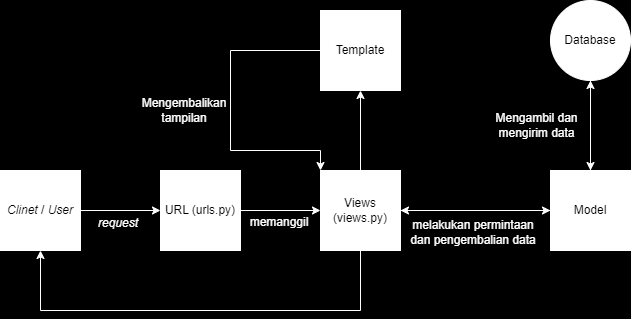

The diagram above was exported from draw.io. Its source (the exported page's mxGraphModel, read from the mxfile embedded in the PNG):
<mxGraphModel dx="1009" dy="542" grid="0" gridSize="10" guides="1" tooltips="1" connect="1" arrows="1" fold="1" page="1" pageScale="1" pageWidth="827" pageHeight="1169" background="#000000" math="0" shadow="0">
  <root>
    <mxCell id="0" />
    <mxCell id="1" parent="0" />
    <mxCell id="mh0U-Pu1hXOBj3of4ogv-3" value="" style="edgeStyle=orthogonalEdgeStyle;rounded=0;orthogonalLoop=1;jettySize=auto;html=1;strokeColor=#FFFFFF;" edge="1" parent="1" source="mh0U-Pu1hXOBj3of4ogv-1" target="mh0U-Pu1hXOBj3of4ogv-2">
      <mxGeometry relative="1" as="geometry" />
    </mxCell>
    <mxCell id="mh0U-Pu1hXOBj3of4ogv-1" value="&lt;i&gt;Clinet &lt;/i&gt;/ &lt;i&gt;User&lt;/i&gt;" style="whiteSpace=wrap;html=1;aspect=fixed;strokeColor=#FFFFFF;" vertex="1" parent="1">
      <mxGeometry x="140" y="230" width="80" height="80" as="geometry" />
    </mxCell>
    <mxCell id="mh0U-Pu1hXOBj3of4ogv-5" value="" style="edgeStyle=orthogonalEdgeStyle;rounded=0;orthogonalLoop=1;jettySize=auto;html=1;strokeColor=#FFFFFF;" edge="1" parent="1" source="mh0U-Pu1hXOBj3of4ogv-2" target="mh0U-Pu1hXOBj3of4ogv-4">
      <mxGeometry relative="1" as="geometry" />
    </mxCell>
    <mxCell id="mh0U-Pu1hXOBj3of4ogv-2" value="URL (urls.py)" style="whiteSpace=wrap;html=1;aspect=fixed;strokeColor=#FFFFFF;" vertex="1" parent="1">
      <mxGeometry x="300" y="230" width="80" height="80" as="geometry" />
    </mxCell>
    <mxCell id="mh0U-Pu1hXOBj3of4ogv-7" value="" style="edgeStyle=orthogonalEdgeStyle;rounded=0;orthogonalLoop=1;jettySize=auto;html=1;strokeColor=#FFFFFF;" edge="1" parent="1" source="mh0U-Pu1hXOBj3of4ogv-4" target="mh0U-Pu1hXOBj3of4ogv-6">
      <mxGeometry relative="1" as="geometry" />
    </mxCell>
    <mxCell id="mh0U-Pu1hXOBj3of4ogv-9" value="" style="edgeStyle=orthogonalEdgeStyle;rounded=0;orthogonalLoop=1;jettySize=auto;html=1;strokeColor=#FFFFFF;" edge="1" parent="1" source="mh0U-Pu1hXOBj3of4ogv-4" target="mh0U-Pu1hXOBj3of4ogv-8">
      <mxGeometry relative="1" as="geometry" />
    </mxCell>
    <mxCell id="mh0U-Pu1hXOBj3of4ogv-4" value="Views (views.py)" style="whiteSpace=wrap;html=1;aspect=fixed;strokeColor=#FFFFFF;" vertex="1" parent="1">
      <mxGeometry x="460" y="230" width="80" height="80" as="geometry" />
    </mxCell>
    <mxCell id="mh0U-Pu1hXOBj3of4ogv-12" value="" style="edgeStyle=orthogonalEdgeStyle;rounded=0;orthogonalLoop=1;jettySize=auto;html=1;strokeColor=#FFFFFF;" edge="1" parent="1" source="mh0U-Pu1hXOBj3of4ogv-6" target="mh0U-Pu1hXOBj3of4ogv-11">
      <mxGeometry relative="1" as="geometry" />
    </mxCell>
    <mxCell id="mh0U-Pu1hXOBj3of4ogv-24" value="" style="edgeStyle=orthogonalEdgeStyle;rounded=0;orthogonalLoop=1;jettySize=auto;html=1;strokeColor=#FFFFFF;" edge="1" parent="1" source="mh0U-Pu1hXOBj3of4ogv-6" target="mh0U-Pu1hXOBj3of4ogv-4">
      <mxGeometry relative="1" as="geometry" />
    </mxCell>
    <mxCell id="mh0U-Pu1hXOBj3of4ogv-6" value="Model" style="whiteSpace=wrap;html=1;aspect=fixed;strokeColor=#FFFFFF;" vertex="1" parent="1">
      <mxGeometry x="690" y="230" width="80" height="80" as="geometry" />
    </mxCell>
    <mxCell id="mh0U-Pu1hXOBj3of4ogv-8" value="Template" style="whiteSpace=wrap;html=1;aspect=fixed;strokeColor=#FFFFFF;" vertex="1" parent="1">
      <mxGeometry x="460" y="70" width="80" height="80" as="geometry" />
    </mxCell>
    <mxCell id="mh0U-Pu1hXOBj3of4ogv-13" value="" style="edgeStyle=orthogonalEdgeStyle;rounded=0;orthogonalLoop=1;jettySize=auto;html=1;strokeColor=#FFFFFF;" edge="1" parent="1" source="mh0U-Pu1hXOBj3of4ogv-11" target="mh0U-Pu1hXOBj3of4ogv-6">
      <mxGeometry relative="1" as="geometry" />
    </mxCell>
    <mxCell id="mh0U-Pu1hXOBj3of4ogv-11" value="Database" style="ellipse;whiteSpace=wrap;html=1;strokeColor=#FFFFFF;" vertex="1" parent="1">
      <mxGeometry x="690" y="60" width="80" height="80" as="geometry" />
    </mxCell>
    <mxCell id="mh0U-Pu1hXOBj3of4ogv-14" value="" style="endArrow=classic;html=1;rounded=0;entryX=0.5;entryY=1;entryDx=0;entryDy=0;exitX=0.5;exitY=1;exitDx=0;exitDy=0;strokeColor=#FFFFFF;" edge="1" parent="1" source="mh0U-Pu1hXOBj3of4ogv-4" target="mh0U-Pu1hXOBj3of4ogv-1">
      <mxGeometry width="50" height="50" relative="1" as="geometry">
        <mxPoint x="480" y="260" as="sourcePoint" />
        <mxPoint x="530" y="210" as="targetPoint" />
        <Array as="points">
          <mxPoint x="500" y="370" />
          <mxPoint x="180" y="370" />
        </Array>
      </mxGeometry>
    </mxCell>
    <mxCell id="mh0U-Pu1hXOBj3of4ogv-15" value="" style="endArrow=classic;html=1;rounded=0;exitX=0;exitY=0.5;exitDx=0;exitDy=0;entryX=0;entryY=0;entryDx=0;entryDy=0;strokeColor=#FFFFFF;" edge="1" parent="1" source="mh0U-Pu1hXOBj3of4ogv-8" target="mh0U-Pu1hXOBj3of4ogv-4">
      <mxGeometry width="50" height="50" relative="1" as="geometry">
        <mxPoint x="480" y="260" as="sourcePoint" />
        <mxPoint x="460" y="210" as="targetPoint" />
        <Array as="points">
          <mxPoint x="370" y="110" />
          <mxPoint x="370" y="210" />
          <mxPoint x="460" y="210" />
        </Array>
      </mxGeometry>
    </mxCell>
    <mxCell id="mh0U-Pu1hXOBj3of4ogv-16" value="&lt;font color=&quot;#ffffff&quot;&gt;Mengembalikan tampilan&lt;/font&gt;" style="text;strokeColor=none;align=center;fillColor=none;html=1;verticalAlign=middle;whiteSpace=wrap;rounded=0;" vertex="1" parent="1">
      <mxGeometry x="292" y="162" width="64" height="16" as="geometry" />
    </mxCell>
    <mxCell id="mh0U-Pu1hXOBj3of4ogv-26" style="edgeStyle=orthogonalEdgeStyle;rounded=0;orthogonalLoop=1;jettySize=auto;html=1;exitX=0.25;exitY=1;exitDx=0;exitDy=0;" edge="1" parent="1" source="mh0U-Pu1hXOBj3of4ogv-18">
      <mxGeometry relative="1" as="geometry">
        <mxPoint x="655.6000366210938" y="198" as="targetPoint" />
      </mxGeometry>
    </mxCell>
    <mxCell id="mh0U-Pu1hXOBj3of4ogv-18" value="&lt;font color=&quot;#ffffff&quot;&gt;Mengambil dan mengirim data&lt;/font&gt;" style="text;strokeColor=none;align=center;fillColor=none;html=1;verticalAlign=middle;whiteSpace=wrap;rounded=0;" vertex="1" parent="1">
      <mxGeometry x="627" y="170" width="99" height="30" as="geometry" />
    </mxCell>
    <mxCell id="mh0U-Pu1hXOBj3of4ogv-19" value="&lt;i&gt;&lt;font color=&quot;#ffffff&quot;&gt;request&lt;/font&gt;&lt;/i&gt;" style="text;strokeColor=none;align=center;fillColor=none;html=1;verticalAlign=middle;whiteSpace=wrap;rounded=0;" vertex="1" parent="1">
      <mxGeometry x="228" y="267.99998779296874" width="60" height="30" as="geometry" />
    </mxCell>
    <mxCell id="mh0U-Pu1hXOBj3of4ogv-20" value="&lt;font color=&quot;#ffffff&quot;&gt;memanggil&lt;/font&gt;" style="text;strokeColor=none;align=center;fillColor=none;html=1;verticalAlign=middle;whiteSpace=wrap;rounded=0;" vertex="1" parent="1">
      <mxGeometry x="389" y="266.99998779296874" width="60" height="30" as="geometry" />
    </mxCell>
    <mxCell id="mh0U-Pu1hXOBj3of4ogv-25" value="&lt;font color=&quot;#ffffff&quot;&gt;melakukan permintaan dan pengembalian data&lt;/font&gt;" style="text;strokeColor=none;align=center;fillColor=none;html=1;verticalAlign=middle;whiteSpace=wrap;rounded=0;" vertex="1" parent="1">
      <mxGeometry x="547" y="277" width="132" height="30" as="geometry" />
    </mxCell>
  </root>
</mxGraphModel>